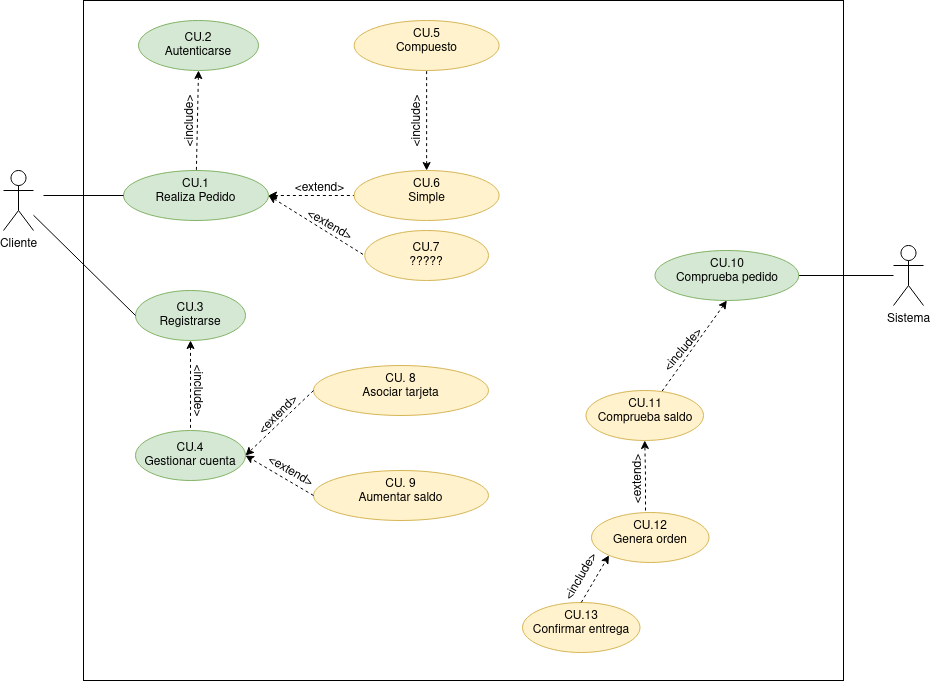

The diagram above was exported from draw.io. Its source (the exported page's mxGraphModel, read from the mxfile embedded in the PNG):
<mxGraphModel dx="1212" dy="680" grid="1" gridSize="10" guides="1" tooltips="1" connect="1" arrows="1" fold="1" page="1" pageScale="1" pageWidth="827" pageHeight="1169" math="0" shadow="0">
  <root>
    <mxCell id="0" />
    <mxCell id="1" parent="0" />
    <mxCell id="IPP9SfaF5YDG1hPKspea-14" value="" style="rounded=0;whiteSpace=wrap;html=1;" vertex="1" parent="1">
      <mxGeometry x="140" y="80" width="760" height="680" as="geometry" />
    </mxCell>
    <mxCell id="iY-8YGhe_flYt-lRE2Xz-5" value="" style="rounded=0;orthogonalLoop=1;jettySize=auto;html=1;entryX=0;entryY=0.5;entryDx=0;entryDy=0;dashed=1;" parent="1" target="iY-8YGhe_flYt-lRE2Xz-4" edge="1">
      <mxGeometry relative="1" as="geometry">
        <mxPoint x="310" y="280" as="sourcePoint" />
      </mxGeometry>
    </mxCell>
    <mxCell id="Gxpi2A33IwqrV3ABIy69-2" value="" style="rounded=0;orthogonalLoop=1;jettySize=auto;html=1;exitX=1;exitY=0.5;exitDx=0;exitDy=0;entryX=0;entryY=0.5;entryDx=0;entryDy=0;startArrow=classic;startFill=1;endArrow=none;endFill=0;dashed=1;" parent="1" source="iY-8YGhe_flYt-lRE2Xz-4" target="Gxpi2A33IwqrV3ABIy69-1" edge="1">
      <mxGeometry relative="1" as="geometry">
        <mxPoint x="274" y="245" as="sourcePoint" />
      </mxGeometry>
    </mxCell>
    <mxCell id="iY-8YGhe_flYt-lRE2Xz-4" value="&lt;div&gt;CU.1&lt;/div&gt;&lt;div&gt;Realiza Pedido&lt;/div&gt;" style="ellipse;whiteSpace=wrap;html=1;verticalAlign=top;fillColor=#d5e8d4;strokeColor=#82b366;" parent="1" vertex="1">
      <mxGeometry x="180" y="250" width="145" height="50" as="geometry" />
    </mxCell>
    <mxCell id="iY-8YGhe_flYt-lRE2Xz-6" value="&lt;div&gt;CU. 8&lt;br&gt;&lt;/div&gt;&lt;div&gt;Asociar tarjeta&lt;/div&gt;" style="ellipse;whiteSpace=wrap;html=1;verticalAlign=top;fillColor=#fff2cc;strokeColor=#d6b656;" parent="1" vertex="1">
      <mxGeometry x="370" y="445" width="175" height="50" as="geometry" />
    </mxCell>
    <mxCell id="iY-8YGhe_flYt-lRE2Xz-8" value="Cliente" style="shape=umlActor;verticalLabelPosition=bottom;verticalAlign=top;html=1;outlineConnect=0;" parent="1" vertex="1">
      <mxGeometry x="60" y="250" width="30" height="60" as="geometry" />
    </mxCell>
    <mxCell id="Gxpi2A33IwqrV3ABIy69-12" value="" style="edgeStyle=none;rounded=0;orthogonalLoop=1;jettySize=auto;html=1;dashed=1;startArrow=classic;startFill=1;endArrow=none;endFill=0;" parent="1" source="iY-8YGhe_flYt-lRE2Xz-9" target="Gxpi2A33IwqrV3ABIy69-11" edge="1">
      <mxGeometry relative="1" as="geometry" />
    </mxCell>
    <mxCell id="iY-8YGhe_flYt-lRE2Xz-9" value="&lt;div&gt;CU.3&lt;/div&gt;&lt;div&gt;Registrarse&lt;br&gt;&lt;/div&gt;" style="ellipse;whiteSpace=wrap;html=1;fillColor=#d5e8d4;strokeColor=#82b366;" parent="1" vertex="1">
      <mxGeometry x="192" y="370" width="110" height="50" as="geometry" />
    </mxCell>
    <mxCell id="iY-8YGhe_flYt-lRE2Xz-11" value="" style="endArrow=none;html=1;rounded=0;entryX=0;entryY=0.5;entryDx=0;entryDy=0;endFill=0;" parent="1" source="iY-8YGhe_flYt-lRE2Xz-8" target="iY-8YGhe_flYt-lRE2Xz-9" edge="1">
      <mxGeometry width="50" height="50" relative="1" as="geometry">
        <mxPoint x="390" y="440" as="sourcePoint" />
        <mxPoint x="440" y="390" as="targetPoint" />
      </mxGeometry>
    </mxCell>
    <mxCell id="iY-8YGhe_flYt-lRE2Xz-13" value="&amp;lt;include&amp;gt;" style="text;html=1;align=center;verticalAlign=middle;resizable=0;points=[];autosize=1;strokeColor=none;fillColor=none;rotation=-90;" parent="1" vertex="1">
      <mxGeometry x="207" y="186" width="80" height="30" as="geometry" />
    </mxCell>
    <mxCell id="Gxpi2A33IwqrV3ABIy69-20" value="" style="edgeStyle=none;rounded=0;orthogonalLoop=1;jettySize=auto;html=1;startArrow=none;startFill=0;endArrow=none;endFill=0;" parent="1" source="iY-8YGhe_flYt-lRE2Xz-15" target="Gxpi2A33IwqrV3ABIy69-19" edge="1">
      <mxGeometry relative="1" as="geometry" />
    </mxCell>
    <mxCell id="iY-8YGhe_flYt-lRE2Xz-15" value="Sistema" style="shape=umlActor;verticalLabelPosition=bottom;verticalAlign=top;html=1;outlineConnect=0;" parent="1" vertex="1">
      <mxGeometry x="950" y="325" width="30" height="60" as="geometry" />
    </mxCell>
    <mxCell id="iY-8YGhe_flYt-lRE2Xz-16" value="&lt;div&gt;CU.2&lt;/div&gt;&lt;div&gt;Autenticarse&lt;br&gt;&lt;/div&gt;" style="ellipse;whiteSpace=wrap;html=1;fillColor=#d5e8d4;strokeColor=#82b366;" parent="1" vertex="1">
      <mxGeometry x="195" y="100" width="120" height="50" as="geometry" />
    </mxCell>
    <mxCell id="iY-8YGhe_flYt-lRE2Xz-17" value="" style="endArrow=none;html=1;rounded=0;dashed=1;exitX=0.5;exitY=1;exitDx=0;exitDy=0;endFill=0;startArrow=classic;startFill=1;" parent="1" source="iY-8YGhe_flYt-lRE2Xz-16" target="iY-8YGhe_flYt-lRE2Xz-4" edge="1">
      <mxGeometry width="50" height="50" relative="1" as="geometry">
        <mxPoint x="390" y="440" as="sourcePoint" />
        <mxPoint x="400" y="210" as="targetPoint" />
      </mxGeometry>
    </mxCell>
    <mxCell id="iY-8YGhe_flYt-lRE2Xz-20" value="" style="endArrow=none;html=1;rounded=0;entryX=0;entryY=0.5;entryDx=0;entryDy=0;endFill=0;" parent="1" target="iY-8YGhe_flYt-lRE2Xz-4" edge="1">
      <mxGeometry width="50" height="50" relative="1" as="geometry">
        <mxPoint x="100" y="275" as="sourcePoint" />
        <mxPoint x="190" y="385" as="targetPoint" />
      </mxGeometry>
    </mxCell>
    <mxCell id="Gxpi2A33IwqrV3ABIy69-1" value="&lt;div&gt;CU.6&lt;/div&gt;&lt;div&gt;Simple&lt;/div&gt;" style="ellipse;whiteSpace=wrap;html=1;verticalAlign=top;fillColor=#fff2cc;strokeColor=#d6b656;" parent="1" vertex="1">
      <mxGeometry x="410.63" y="250" width="145" height="50" as="geometry" />
    </mxCell>
    <mxCell id="Gxpi2A33IwqrV3ABIy69-3" value="&lt;div&gt;CU.5&lt;/div&gt;&lt;div&gt;Compuesto&lt;/div&gt;" style="ellipse;whiteSpace=wrap;html=1;verticalAlign=top;fillColor=#fff2cc;strokeColor=#d6b656;" parent="1" vertex="1">
      <mxGeometry x="410.63" y="100" width="145" height="50" as="geometry" />
    </mxCell>
    <mxCell id="Gxpi2A33IwqrV3ABIy69-4" value="" style="rounded=0;orthogonalLoop=1;jettySize=auto;html=1;exitX=0.5;exitY=0;exitDx=0;exitDy=0;startArrow=classic;startFill=1;endArrow=none;endFill=0;dashed=1;" parent="1" source="Gxpi2A33IwqrV3ABIy69-1" target="Gxpi2A33IwqrV3ABIy69-3" edge="1">
      <mxGeometry relative="1" as="geometry">
        <mxPoint x="284" y="255" as="sourcePoint" />
        <mxPoint x="373" y="191" as="targetPoint" />
      </mxGeometry>
    </mxCell>
    <mxCell id="Gxpi2A33IwqrV3ABIy69-5" value="&amp;lt;extend&amp;gt;" style="text;html=1;align=center;verticalAlign=middle;resizable=0;points=[];autosize=1;strokeColor=none;fillColor=none;rotation=0;" parent="1" vertex="1">
      <mxGeometry x="340.63" y="253" width="70" height="30" as="geometry" />
    </mxCell>
    <mxCell id="Gxpi2A33IwqrV3ABIy69-11" value="&lt;div&gt;CU.4&lt;/div&gt;&lt;div&gt;Gestionar cuenta&lt;/div&gt;" style="ellipse;whiteSpace=wrap;html=1;fillColor=#d5e8d4;strokeColor=#82b366;" parent="1" vertex="1">
      <mxGeometry x="192" y="510" width="110" height="50" as="geometry" />
    </mxCell>
    <mxCell id="Gxpi2A33IwqrV3ABIy69-13" value="&amp;lt;include&amp;gt;" style="text;html=1;align=center;verticalAlign=middle;resizable=0;points=[];autosize=1;strokeColor=none;fillColor=none;rotation=90;" parent="1" vertex="1">
      <mxGeometry x="215" y="455" width="80" height="30" as="geometry" />
    </mxCell>
    <mxCell id="Gxpi2A33IwqrV3ABIy69-14" value="" style="endArrow=classic;html=1;rounded=0;dashed=1;entryX=1;entryY=0.5;entryDx=0;entryDy=0;exitX=0;exitY=0.5;exitDx=0;exitDy=0;" parent="1" source="iY-8YGhe_flYt-lRE2Xz-6" target="Gxpi2A33IwqrV3ABIy69-11" edge="1">
      <mxGeometry width="50" height="50" relative="1" as="geometry">
        <mxPoint x="480" y="600" as="sourcePoint" />
        <mxPoint x="530" y="550" as="targetPoint" />
      </mxGeometry>
    </mxCell>
    <mxCell id="Gxpi2A33IwqrV3ABIy69-15" value="&lt;div&gt;CU. 9&lt;br&gt;&lt;/div&gt;&lt;div&gt;Aumentar saldo&lt;/div&gt;" style="ellipse;whiteSpace=wrap;html=1;verticalAlign=top;fillColor=#fff2cc;strokeColor=#d6b656;" parent="1" vertex="1">
      <mxGeometry x="370" y="550" width="175" height="50" as="geometry" />
    </mxCell>
    <mxCell id="Gxpi2A33IwqrV3ABIy69-16" value="" style="endArrow=classic;html=1;rounded=0;dashed=1;entryX=1;entryY=0.5;entryDx=0;entryDy=0;exitX=0;exitY=0.5;exitDx=0;exitDy=0;" parent="1" source="Gxpi2A33IwqrV3ABIy69-15" target="Gxpi2A33IwqrV3ABIy69-11" edge="1">
      <mxGeometry width="50" height="50" relative="1" as="geometry">
        <mxPoint x="380" y="480" as="sourcePoint" />
        <mxPoint x="312" y="545" as="targetPoint" />
      </mxGeometry>
    </mxCell>
    <mxCell id="Gxpi2A33IwqrV3ABIy69-17" value="&amp;lt;extend&amp;gt;" style="text;html=1;align=center;verticalAlign=middle;resizable=0;points=[];autosize=1;strokeColor=none;fillColor=none;rotation=-45;" parent="1" vertex="1">
      <mxGeometry x="300" y="480" width="70" height="30" as="geometry" />
    </mxCell>
    <mxCell id="Gxpi2A33IwqrV3ABIy69-18" value="&amp;lt;extend&amp;gt;" style="text;html=1;align=center;verticalAlign=middle;resizable=0;points=[];autosize=1;strokeColor=none;fillColor=none;rotation=30;" parent="1" vertex="1">
      <mxGeometry x="312" y="536" width="70" height="30" as="geometry" />
    </mxCell>
    <mxCell id="Gxpi2A33IwqrV3ABIy69-22" value="" style="edgeStyle=none;rounded=0;orthogonalLoop=1;jettySize=auto;html=1;dashed=1;startArrow=classic;startFill=1;endArrow=none;endFill=0;exitX=0.5;exitY=1;exitDx=0;exitDy=0;" parent="1" source="Gxpi2A33IwqrV3ABIy69-19" target="Gxpi2A33IwqrV3ABIy69-21" edge="1">
      <mxGeometry relative="1" as="geometry" />
    </mxCell>
    <mxCell id="Gxpi2A33IwqrV3ABIy69-19" value="CU.10&lt;br&gt;Comprueba pedido" style="ellipse;whiteSpace=wrap;html=1;verticalAlign=top;fillColor=#d5e8d4;strokeColor=#82b366;" parent="1" vertex="1">
      <mxGeometry x="711.5" y="330" width="143.75" height="50" as="geometry" />
    </mxCell>
    <mxCell id="Gxpi2A33IwqrV3ABIy69-21" value="CU.11&lt;br&gt;Comprueba saldo" style="ellipse;whiteSpace=wrap;html=1;verticalAlign=top;fillColor=#fff2cc;strokeColor=#d6b656;" parent="1" vertex="1">
      <mxGeometry x="642.5" y="470" width="117.5" height="50" as="geometry" />
    </mxCell>
    <mxCell id="Gxpi2A33IwqrV3ABIy69-23" value="&lt;div&gt;CU.13&lt;/div&gt;&lt;div&gt;Confirmar entrega&lt;br&gt;&lt;/div&gt;" style="ellipse;whiteSpace=wrap;html=1;verticalAlign=top;fillColor=#fff2cc;strokeColor=#d6b656;" parent="1" vertex="1">
      <mxGeometry x="579" y="682" width="117.5" height="50" as="geometry" />
    </mxCell>
    <mxCell id="Gxpi2A33IwqrV3ABIy69-24" value="" style="endArrow=classic;html=1;rounded=0;exitX=0.5;exitY=0;exitDx=0;exitDy=0;dashed=1;entryX=0;entryY=1;entryDx=0;entryDy=0;" parent="1" source="Gxpi2A33IwqrV3ABIy69-23" target="IPP9SfaF5YDG1hPKspea-1" edge="1">
      <mxGeometry width="50" height="50" relative="1" as="geometry">
        <mxPoint x="971.5" y="562" as="sourcePoint" />
        <mxPoint x="1026.5" y="332" as="targetPoint" />
      </mxGeometry>
    </mxCell>
    <mxCell id="Gxpi2A33IwqrV3ABIy69-26" value="&amp;lt;include&amp;gt;" style="text;html=1;align=center;verticalAlign=middle;resizable=0;points=[];autosize=1;strokeColor=none;fillColor=none;rotation=-50;" parent="1" vertex="1">
      <mxGeometry x="700" y="415" width="80" height="30" as="geometry" />
    </mxCell>
    <mxCell id="Gxpi2A33IwqrV3ABIy69-28" value="CU.7&lt;br&gt;?????" style="ellipse;whiteSpace=wrap;html=1;fillColor=#fff2cc;strokeColor=#d6b656;" parent="1" vertex="1">
      <mxGeometry x="421.25" y="310" width="123.75" height="50" as="geometry" />
    </mxCell>
    <mxCell id="Gxpi2A33IwqrV3ABIy69-29" value="&amp;lt;extend&amp;gt;" style="text;html=1;align=center;verticalAlign=middle;resizable=0;points=[];autosize=1;strokeColor=none;fillColor=none;rotation=30;" parent="1" vertex="1">
      <mxGeometry x="351.25" y="290" width="70" height="30" as="geometry" />
    </mxCell>
    <mxCell id="Gxpi2A33IwqrV3ABIy69-31" value="" style="rounded=0;orthogonalLoop=1;jettySize=auto;html=1;exitX=1;exitY=0.5;exitDx=0;exitDy=0;entryX=0;entryY=0.5;entryDx=0;entryDy=0;startArrow=classic;startFill=1;endArrow=none;endFill=0;dashed=1;" parent="1" source="iY-8YGhe_flYt-lRE2Xz-4" target="Gxpi2A33IwqrV3ABIy69-28" edge="1">
      <mxGeometry relative="1" as="geometry">
        <mxPoint x="335" y="285" as="sourcePoint" />
        <mxPoint x="420.62999999999806" y="181" as="targetPoint" />
      </mxGeometry>
    </mxCell>
    <mxCell id="IPP9SfaF5YDG1hPKspea-1" value="CU.12&lt;br&gt;Genera orden" style="ellipse;whiteSpace=wrap;html=1;verticalAlign=top;fillColor=#fff2cc;strokeColor=#d6b656;" vertex="1" parent="1">
      <mxGeometry x="648" y="592" width="117.5" height="50" as="geometry" />
    </mxCell>
    <mxCell id="IPP9SfaF5YDG1hPKspea-4" value="&amp;lt;include&amp;gt;" style="text;html=1;align=center;verticalAlign=middle;resizable=0;points=[];autosize=1;strokeColor=none;fillColor=none;rotation=-90;" vertex="1" parent="1">
      <mxGeometry x="434" y="186" width="80" height="30" as="geometry" />
    </mxCell>
    <mxCell id="IPP9SfaF5YDG1hPKspea-9" value="" style="edgeStyle=orthogonalEdgeStyle;rounded=0;orthogonalLoop=1;jettySize=auto;html=1;entryX=0.5;entryY=1;entryDx=0;entryDy=0;dashed=1;" edge="1" parent="1" target="Gxpi2A33IwqrV3ABIy69-21">
      <mxGeometry relative="1" as="geometry">
        <mxPoint x="702" y="590" as="sourcePoint" />
      </mxGeometry>
    </mxCell>
    <mxCell id="IPP9SfaF5YDG1hPKspea-10" value="&amp;lt;extend&amp;gt;" style="text;html=1;align=center;verticalAlign=middle;resizable=0;points=[];autosize=1;strokeColor=none;fillColor=none;rotation=-90;" vertex="1" parent="1">
      <mxGeometry x="660" y="544" width="70" height="30" as="geometry" />
    </mxCell>
    <mxCell id="IPP9SfaF5YDG1hPKspea-13" value="&amp;lt;include&amp;gt;" style="text;html=1;align=center;verticalAlign=middle;resizable=0;points=[];autosize=1;strokeColor=none;fillColor=none;rotation=-60;" vertex="1" parent="1">
      <mxGeometry x="597.75" y="642" width="80" height="30" as="geometry" />
    </mxCell>
  </root>
</mxGraphModel>